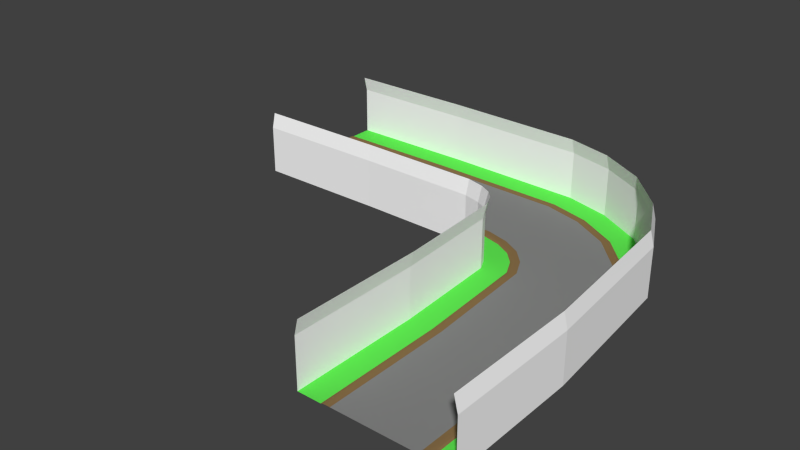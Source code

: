 # Source: right_90.blend  (saved by Blender 2.79.0; exported with 4.5.12 LTS)
import bpy
from mathutils import Matrix  # noqa: F401  (used for matrix-valued properties, if any)

bpy.ops.wm.read_factory_settings(use_empty=True)
scene = bpy.context.scene
scene.name = 'Scene'

# ---- collections
col_collection_1 = bpy.data.collections.new('Collection 1'); scene.collection.children.link(col_collection_1)

# ---- materials (node trees are filled in below, after node groups)
mat_grey___eeeeee = bpy.data.materials.new('grey [#eeeeee]')
mat_grey___eeeeee.alpha_threshold = 0.0
mat_grey___eeeeee.use_transparent_shadow = False
mat_grey___eeeeee.diffuse_color = (1.0, 1.0, 1.0, 1.0)
mat_grey___eeeeee.roughness = 0.5
mat_asphalt___333333 = bpy.data.materials.new('asphalt [#333333]')
mat_asphalt___333333.alpha_threshold = 0.0
mat_asphalt___333333.use_transparent_shadow = False
mat_asphalt___333333.diffuse_color = (0.2462, 0.2462, 0.2462, 1.0)
mat_asphalt___333333.roughness = 0.5
mat_asphalt___333333.specular_intensity = 0.0
mat_brown___557755 = bpy.data.materials.new('brown [#557755]')
mat_brown___557755.alpha_threshold = 0.0
mat_brown___557755.use_transparent_shadow = False
mat_brown___557755.diffuse_color = (0.2529, 0.1569, 0.06666, 1.0)
mat_brown___557755.roughness = 0.5
mat_brown___557755.specular_intensity = 0.0
mat_green___33ee33 = bpy.data.materials.new('green [#33ee33]')
mat_green___33ee33.alpha_threshold = 0.0
mat_green___33ee33.use_transparent_shadow = False
mat_green___33ee33.diffuse_color = (0.1169, 0.8, 0.08475, 1.0)
mat_green___33ee33.roughness = 0.5

# ---- material node trees

# ---- world
world_world = bpy.data.worlds.new('World'); scene.world = world_world
world_world.color = (0.05088, 0.05088, 0.05088)
world_world.use_sun_shadow = False
world_world.sun_shadow_jitter_overblur = 0.0
world_world.cycles.sampling_method = 'NONE'
world_world.cycles.sample_map_resolution = 256

# ---- meshes
me_plane = bpy.data.meshes.new('Plane')
me_plane.from_pydata([(-9.537e-07, 4.99, 0.0), (49.99, -41.61, 0.0), (-9.537e-07, 5.529, 0.0), (50.53, -41.61, 0.0), (-9.537e-07, 5.839, -0.02544), (50.84, -41.61, -0.02544), (-9.537e-07, 6.087, -0.1019), (51.09, -41.61, -0.1019), (-9.537e-07, 8.966, 5.86), (53.97, -41.61, 5.86), (-9.537e-07, 8.531, 7.702), (53.53, -41.61, 7.702), (-9.537e-07, 7.152, -0.1019), (52.15, -41.61, -0.1019), (-9.537e-07, 8.96, -0.1019), (53.96, -41.61, -0.1019), (-9.537e-07, 0.0, 0.0), (45.0, -41.61, 0.0), (-9.537e-07, -4.99, 0.0), (40.01, -41.61, 0.0), (-9.537e-07, -5.529, 0.0), (39.47, -41.61, 0.0), (-9.537e-07, -5.839, -0.02544), (39.16, -41.61, -0.02544), (-9.537e-07, -6.087, -0.1019), (38.91, -41.61, -0.1019), (-9.537e-07, -8.966, 5.86), (36.03, -41.61, 5.86), (-9.537e-07, -8.531, 7.702), (36.47, -41.61, 7.702), (-9.537e-07, -7.152, -0.1019), (37.85, -41.61, -0.1019), (-9.537e-07, -8.96, -0.1019), (36.04, -41.61, -0.1019), (16.0, 0.0, 0.0), (31.98, -0.3663, 0.0), (43.82, -9.736, 0.0), (45.0, -25.61, 0.0), (49.99, -25.61, 0.0), (48.53, -8.097, 0.0), (32.79, 4.557, 0.0), (16.0, 4.99, 0.0), (16.0, 5.529, 0.0), (32.87, 5.089, 0.0), (49.04, -7.92, 1.192e-07), (50.53, -25.61, 0.0), (16.0, 5.839, -0.02544), (32.93, 5.395, -0.02544), (49.33, -7.818, -0.02544), (50.84, -25.61, -0.02544), (16.0, 6.087, -0.1019), (32.97, 5.641, -0.1019), (49.57, -7.737, -0.1019), (51.09, -25.61, -0.1019), (16.0, 8.966, 5.86), (33.43, 8.481, 5.86), (52.29, -6.791, 5.86), (53.97, -25.61, 5.86), (16.0, 8.531, 7.702), (33.36, 8.052, 7.702), (51.88, -6.934, 7.702), (53.53, -25.61, 7.702), (16.0, 7.152, -0.1019), (33.14, 6.691, -0.1019), (50.57, -7.387, -0.1019), (52.15, -25.61, -0.1019), (16.0, 8.96, -0.1019), (33.43, 8.475, -0.1019), (52.28, -6.793, -0.1019), (53.96, -25.61, -0.1019), (40.01, -25.61, 0.0), (39.11, -11.38, 0.0), (31.17, -5.29, 0.0), (16.0, -4.99, 0.0), (16.0, -5.529, 0.0), (31.08, -5.822, 0.0), (38.6, -11.55, -1.192e-07), (39.47, -25.61, 0.0), (16.0, -5.839, -0.02544), (31.03, -6.128, -0.02544), (38.3, -11.65, -0.02544), (39.16, -25.61, -0.02544), (16.0, -6.087, -0.1019), (30.99, -6.373, -0.1019), (38.07, -11.74, -0.1019), (38.91, -25.61, -0.1019), (16.0, -8.966, 5.86), (30.52, -9.213, 5.86), (35.35, -12.68, 5.86), (36.03, -25.61, 5.86), (16.0, -8.531, 7.702), (30.6, -8.785, 7.702), (35.76, -12.54, 7.702), (36.47, -25.61, 7.702), (16.0, -7.152, -0.1019), (30.82, -7.423, -0.1019), (37.06, -12.09, -0.1019), (37.85, -25.61, -0.1019), (16.0, -8.96, -0.1019), (30.53, -9.208, -0.1019), (35.36, -12.68, -0.1019), (36.04, -25.61, -0.1019), (39.32, -3.3, 0.0), (42.34, 0.6667, 0.0), (42.67, 1.095, 0.0), (42.86, 1.342, -0.02544), (43.01, 1.54, -0.1019), (44.75, 3.828, 5.86), (44.49, 3.483, 7.702), (43.65, 2.386, -0.1019), (44.75, 3.824, -0.1019), (36.29, -7.267, 0.0), (35.96, -7.696, 0.0), (35.77, -7.943, -0.02544), (35.62, -8.14, -0.1019), (33.88, -10.43, 5.86), (34.14, -10.08, 7.702), (34.98, -8.987, -0.1019), (33.88, -10.42, -0.1019), (42.05, -6.174, 0.0), (46.6, -3.028, 0.0), (46.85, -2.852, -0.02544), (47.06, -2.71, -0.1019), (49.42, -1.073, 5.86), (49.07, -1.32, 7.702), (47.93, -2.105, -0.1019), (49.42, -1.076, -0.1019), (37.51, -9.32, 0.0), (37.25, -9.497, -0.02544), (37.05, -9.638, -0.1019), (34.68, -11.28, 5.86), (35.04, -11.03, 7.702), (36.17, -10.24, -0.1019), (34.68, -11.27, -0.1019), (46.15, -3.335, 1.192e-07), (37.95, -9.013, -1.192e-07), (37.64, 3.262, 0.0), (34.02, -6.039, 0.0), (35.83, -1.389, 0.0), (37.84, 3.764, 0.0), (37.95, 4.053, -0.02544), (38.04, 4.285, -0.1019), (39.08, 6.967, 5.86), (38.92, 6.562, 7.702), (38.42, 5.277, -0.1019), (39.08, 6.962, -0.1019), (33.83, -6.541, 0.0), (33.71, -6.83, -0.02544), (33.62, -7.062, -0.1019), (32.58, -9.744, 5.86), (32.74, -9.339, 7.702), (33.24, -8.054, -0.1019), (32.58, -9.739, -0.1019)], [], [(37, 17, 1, 38), (42, 2, 0, 41), (45, 3, 5, 49), (49, 5, 7, 53), (53, 7, 13, 65), (69, 15, 9, 57), (57, 9, 11, 61), (62, 66, 14, 12), (37, 70, 19, 17), (74, 73, 18, 20), (77, 81, 23, 21), (81, 85, 25, 23), (85, 97, 31, 25), (101, 89, 27, 33), (89, 93, 29, 27), (94, 30, 32, 98), (31, 97, 101, 33), (97, 96, 100, 101), (151, 95, 99, 152), (95, 94, 98, 99), (26, 28, 90, 86), (86, 90, 91, 87), (130, 131, 92, 88), (88, 92, 93, 89), (32, 26, 86, 98), (98, 86, 87, 99), (133, 130, 88, 100), (100, 88, 89, 101), (24, 30, 94, 82), (82, 94, 95, 83), (129, 132, 96, 84), (84, 96, 97, 85), (22, 24, 82, 78), (78, 82, 83, 79), (128, 129, 84, 80), (80, 84, 85, 81), (20, 22, 78, 74), (74, 78, 79, 75), (127, 128, 80, 76), (76, 80, 81, 77), (21, 19, 70, 77), (77, 70, 71, 76), (146, 137, 72, 75), (75, 72, 73, 74), (16, 18, 73, 34), (34, 73, 72, 35), (119, 135, 71, 36), (36, 71, 70, 37), (13, 15, 69, 65), (65, 69, 68, 64), (144, 145, 67, 63), (63, 67, 66, 62), (8, 54, 58, 10), (54, 55, 59, 58), (123, 56, 60, 124), (56, 57, 61, 60), (14, 66, 54, 8), (66, 67, 55, 54), (126, 68, 56, 123), (68, 69, 57, 56), (6, 50, 62, 12), (50, 51, 63, 62), (122, 52, 64, 125), (52, 53, 65, 64), (4, 46, 50, 6), (46, 47, 51, 50), (121, 48, 52, 122), (48, 49, 53, 52), (2, 42, 46, 4), (42, 43, 47, 46), (120, 44, 48, 121), (44, 45, 49, 48), (3, 45, 38, 1), (45, 44, 39, 38), (139, 43, 40, 136), (43, 42, 41, 40), (16, 34, 41, 0), (34, 35, 40, 41), (119, 36, 39, 134), (36, 37, 38, 39), (138, 102, 103, 136), (120, 104, 103, 134), (139, 104, 105, 140), (140, 105, 106, 141), (141, 106, 109, 144), (145, 110, 107, 142), (142, 107, 108, 143), (125, 126, 110, 109), (138, 137, 111, 102), (127, 135, 111, 112), (146, 147, 113, 112), (147, 148, 114, 113), (148, 151, 117, 114), (152, 149, 115, 118), (149, 150, 116, 115), (132, 117, 118, 133), (96, 132, 133, 100), (76, 71, 135, 127), (64, 68, 126, 125), (44, 120, 134, 39), (102, 119, 134, 103), (104, 120, 121, 105), (105, 121, 122, 106), (106, 122, 125, 109), (110, 126, 123, 107), (107, 123, 124, 108), (102, 111, 135, 119), (112, 113, 128, 127), (113, 114, 129, 128), (114, 117, 132, 129), (118, 115, 130, 133), (115, 116, 131, 130), (87, 91, 150, 149), (99, 87, 149, 152), (83, 95, 151, 148), (79, 83, 148, 147), (75, 79, 147, 146), (35, 72, 137, 138), (55, 142, 143, 59), (67, 145, 142, 55), (51, 141, 144, 63), (47, 140, 141, 51), (43, 139, 140, 47), (35, 138, 136, 40), (104, 139, 136, 103), (109, 110, 145, 144), (112, 111, 137, 146), (117, 151, 152, 118)])
me_plane.polygons.foreach_set('material_index', [1, 2, 2, 2, 3, 0, 0, 3, 1, 2, 2, 2, 3, 0, 0, 3, 3, 3, 3, 3, 0, 0, 0, 0, 0, 0, 0, 0, 3, 3, 3, 3, 2, 2, 2, 2, 2, 2, 2, 2, 2, 2, 2, 2, 1, 1, 1, 1, 3, 3, 3, 3, 0, 0, 0, 0, 0, 0, 0, 0, 3, 3, 3, 3, 2, 2, 2, 2, 2, 2, 2, 2, 2, 2, 2, 2, 1, 1, 1, 1, 1, 2, 2, 2, 3, 0, 0, 3, 1, 2, 2, 2, 3, 0, 0, 3, 3, 2, 3, 2, 1, 2, 2, 3, 0, 0, 1, 2, 2, 3, 0, 0, 0, 0, 3, 2, 2, 1, 0, 0, 3, 2, 2, 1, 2, 3, 2, 3])
_uv = me_plane.uv_layers.new(name='UVMap')
_uv.uv.foreach_set('vector', [1.677, 0.5008, 2.097, 0.5008, 2.097, 1.001, 1.677, 1.001, -0.9903, -0.0974, 0.0, 0.0, 0.0, 0.0, 0.0, 0.0, -3.961, -0.3896, -4.952, -0.487, -4.952, -0.487, -3.961, -0.3896, -3.961, -0.3896, -4.952, -0.487, -4.952, -0.487, -3.961, -0.3896, -3.961, -0.3896, -4.952, -0.487, -4.952, -0.487, -3.961, -0.3896, -3.961, -0.3896, -4.952, -0.487, -4.952, -0.487, -3.961, -0.3896, -3.961, -0.3896, -4.952, -0.487, -4.952, -0.487, -3.961, -0.3896, -0.9903, -0.0974, -0.9903, -0.0974, 0.0, 0.0, 0.0, 0.0, 1.677, 0.5008, 1.677, 1.001, 2.097, 1.001, 2.097, 0.5008, -0.9903, -0.0974, 0.0, 0.0, 0.0, 0.0, 0.0, 0.0, -3.961, -0.3896, -3.961, -0.3896, -4.952, -0.487, -4.952, -0.487, -3.961, -0.3896, -3.961, -0.3896, -4.952, -0.487, -4.952, -0.487, -3.961, -0.3896, -3.961, -0.3896, -4.952, -0.487, -4.952, -0.487, -3.961, -0.3896, -3.961, -0.3896, -4.952, -0.487, -4.952, -0.487, -3.961, -0.3896, -3.961, -0.3896, -4.952, -0.487, -4.952, -0.487, -0.9903, -0.0974, 0.0, 0.0, 0.0, 0.0, -0.9903, -0.0974, -4.952, -0.487, -3.961, -0.3896, -3.961, -0.3896, -4.952, -0.487, -3.961, -0.3896, -2.971, -0.2922, -2.971, -0.2922, -3.961, -0.3896, -2.228, -0.2192, -1.981, -0.1948, -1.981, -0.1948, -2.228, -0.2192, -1.981, -0.1948, -0.9903, -0.0974, -0.9903, -0.0974, -1.981, -0.1948, 0.0, 0.0, 0.0, 0.0, -0.9903, -0.0974, -0.9903, -0.0974, -0.9903, -0.0974, -0.9903, -0.0974, -1.981, -0.1948, -1.981, -0.1948, -2.723, -0.2679, -2.723, -0.2679, -2.971, -0.2922, -2.971, -0.2922, -2.971, -0.2922, -2.971, -0.2922, -3.961, -0.3896, -3.961, -0.3896, 0.0, 0.0, 0.0, 0.0, -0.9903, -0.0974, -0.9903, -0.0974, -0.9903, -0.0974, -0.9903, -0.0974, -1.981, -0.1948, -1.981, -0.1948, -2.723, -0.2679, -2.723, -0.2679, -2.971, -0.2922, -2.971, -0.2922, -2.971, -0.2922, -2.971, -0.2922, -3.961, -0.3896, -3.961, -0.3896, 0.0, 0.0, 0.0, 0.0, -0.9903, -0.0974, -0.9903, -0.0974, -0.9903, -0.0974, -0.9903, -0.0974, -1.981, -0.1948, -1.981, -0.1948, -2.723, -0.2679, -2.723, -0.2679, -2.971, -0.2922, -2.971, -0.2922, -2.971, -0.2922, -2.971, -0.2922, -3.961, -0.3896, -3.961, -0.3896, 0.0, 0.0, 0.0, 0.0, -0.9903, -0.0974, -0.9903, -0.0974, -0.9903, -0.0974, -0.9903, -0.0974, -1.981, -0.1948, -1.981, -0.1948, -2.723, -0.2679, -2.723, -0.2679, -2.971, -0.2922, -2.971, -0.2922, -2.971, -0.2922, -2.971, -0.2922, -3.961, -0.3896, -3.961, -0.3896, 0.0, 0.0, 0.0, 0.0, -0.9903, -0.0974, -0.9903, -0.0974, -0.9903, -0.0974, -0.9903, -0.0974, -1.981, -0.1948, -1.981, -0.1948, -2.723, -0.2679, -2.723, -0.2679, -2.971, -0.2922, -2.971, -0.2922, -2.971, -0.2922, -2.971, -0.2922, -3.961, -0.3896, -3.961, -0.3896, -4.952, -0.487, 0.0, 0.0, 0.0, 0.0, -3.961, -0.3896, -3.961, -0.3896, 0.0, 0.0, 0.0, 0.0, -2.971, -0.2922, -2.228, -0.2192, 0.0, 0.0, 0.0, 0.0, -1.981, -0.1948, -1.981, -0.1948, 0.0, 0.0, 0.0, 0.0, -0.9903, -0.0974, -0.002992, 0.5008, -0.002992, 1.001, 0.417, 1.001, 0.417, 0.5008, 0.417, 0.5008, 0.417, 1.001, 0.8369, 1.001, 0.8369, 0.5008, 1.152, 0.5008, 1.152, 1.001, 1.257, 1.001, 1.257, 0.5008, 1.257, 0.5008, 1.257, 1.001, 1.677, 1.001, 1.677, 0.5008, -4.952, -0.487, -4.952, -0.487, -3.961, -0.3896, -3.961, -0.3896, -3.961, -0.3896, -3.961, -0.3896, -2.971, -0.2922, -2.971, -0.2922, -2.228, -0.2192, -2.228, -0.2192, -1.981, -0.1948, -1.981, -0.1948, -1.981, -0.1948, -1.981, -0.1948, -0.9903, -0.0974, -0.9903, -0.0974, 0.0, 0.0, -0.9903, -0.0974, -0.9903, -0.0974, 0.0, 0.0, -0.9903, -0.0974, -1.981, -0.1948, -1.981, -0.1948, -0.9903, -0.0974, -2.723, -0.2679, -2.971, -0.2922, -2.971, -0.2922, -2.723, -0.2679, -2.971, -0.2922, -3.961, -0.3896, -3.961, -0.3896, -2.971, -0.2922, 0.0, 0.0, -0.9903, -0.0974, -0.9903, -0.0974, 0.0, 0.0, -0.9903, -0.0974, -1.981, -0.1948, -1.981, -0.1948, -0.9903, -0.0974, -2.723, -0.2679, -2.971, -0.2922, -2.971, -0.2922, -2.723, -0.2679, -2.971, -0.2922, -3.961, -0.3896, -3.961, -0.3896, -2.971, -0.2922, 0.0, 0.0, -0.9903, -0.0974, -0.9903, -0.0974, 0.0, 0.0, -0.9903, -0.0974, -1.981, -0.1948, -1.981, -0.1948, -0.9903, -0.0974, -2.723, -0.2679, -2.971, -0.2922, -2.971, -0.2922, -2.723, -0.2679, -2.971, -0.2922, -3.961, -0.3896, -3.961, -0.3896, -2.971, -0.2922, 0.0, 0.0, -0.9903, -0.0974, -0.9903, -0.0974, 0.0, 0.0, -0.9903, -0.0974, -1.981, -0.1948, -1.981, -0.1948, -0.9903, -0.0974, -2.723, -0.2679, -2.971, -0.2922, -2.971, -0.2922, -2.723, -0.2679, -2.971, -0.2922, -3.961, -0.3896, -3.961, -0.3896, -2.971, -0.2922, 0.0, 0.0, -0.9903, -0.0974, -0.9903, -0.0974, 0.0, 0.0, -0.9903, -0.0974, -1.981, -0.1948, -1.981, -0.1948, -0.9903, -0.0974, -2.723, -0.2679, -2.971, -0.2922, -2.971, -0.2922, -2.723, -0.2679, -2.971, -0.2922, -3.961, -0.3896, -3.961, -0.3896, -2.971, -0.2922, -4.952, -0.487, -3.961, -0.3896, 0.0, 0.0, 0.0, 0.0, -3.961, -0.3896, -2.971, -0.2922, 0.0, 0.0, 0.0, 0.0, -2.228, -0.2192, -1.981, -0.1948, 0.0, 0.0, 0.0, 0.0, -1.981, -0.1948, -0.9903, -0.0974, 0.0, 0.0, 0.0, 0.0, -0.002992, 0.5008, 0.417, 0.5008, 0.417, 1.001, -0.002992, 1.001, 0.417, 0.5008, 0.8369, 0.5008, 0.8369, 1.001, 0.417, 1.001, 1.152, 0.5008, 1.257, 0.5008, 1.257, 1.001, 1.152, 1.001, 1.257, 0.5008, 1.677, 0.5008, 1.677, 1.001, 1.257, 1.001, 0.9419, 0.5008, 1.047, 0.5008, 1.047, 1.001, 0.9419, 1.001, -2.723, -0.2679, -2.476, -0.2435, 0.0, 0.0, 0.0, 0.0, -2.228, -0.2192, -2.476, -0.2435, -2.476, -0.2435, -2.228, -0.2192, -2.228, -0.2192, -2.476, -0.2435, -2.476, -0.2435, -2.228, -0.2192, -2.228, -0.2192, -2.476, -0.2435, -2.476, -0.2435, -2.228, -0.2192, -2.228, -0.2192, -2.476, -0.2435, -2.476, -0.2435, -2.228, -0.2192, -2.228, -0.2192, -2.476, -0.2435, -2.476, -0.2435, -2.228, -0.2192, -2.723, -0.2679, -2.723, -0.2679, -2.476, -0.2435, -2.476, -0.2435, 0.9419, 0.5008, 0.9419, 1.001, 1.047, 1.001, 1.047, 0.5008, -2.723, -0.2679, 0.0, 0.0, 0.0, 0.0, -2.476, -0.2435, -2.228, -0.2192, -2.228, -0.2192, -2.476, -0.2435, -2.476, -0.2435, -2.228, -0.2192, -2.228, -0.2192, -2.476, -0.2435, -2.476, -0.2435, -2.228, -0.2192, -2.228, -0.2192, -2.476, -0.2435, -2.476, -0.2435, -2.228, -0.2192, -2.228, -0.2192, -2.476, -0.2435, -2.476, -0.2435, -2.228, -0.2192, -2.228, -0.2192, -2.476, -0.2435, -2.476, -0.2435, -2.723, -0.2679, -2.476, -0.2435, -2.476, -0.2435, -2.723, -0.2679, -2.971, -0.2922, -2.723, -0.2679, -2.723, -0.2679, -2.971, -0.2922, -2.971, -0.2922, 0.0, 0.0, 0.0, 0.0, -2.723, -0.2679, -2.971, -0.2922, -2.971, -0.2922, -2.723, -0.2679, -2.723, -0.2679, -2.971, -0.2922, -2.723, -0.2679, 0.0, 0.0, 0.0, 0.0, 1.047, 0.5008, 1.152, 0.5008, 1.152, 1.001, 1.047, 1.001, -2.476, -0.2435, -2.723, -0.2679, -2.723, -0.2679, -2.476, -0.2435, -2.476, -0.2435, -2.723, -0.2679, -2.723, -0.2679, -2.476, -0.2435, -2.476, -0.2435, -2.723, -0.2679, -2.723, -0.2679, -2.476, -0.2435, -2.476, -0.2435, -2.723, -0.2679, -2.723, -0.2679, -2.476, -0.2435, -2.476, -0.2435, -2.723, -0.2679, -2.723, -0.2679, -2.476, -0.2435, 1.047, 0.5008, 1.047, 1.001, 1.152, 1.001, 1.152, 0.5008, -2.476, -0.2435, -2.476, -0.2435, -2.723, -0.2679, -2.723, -0.2679, -2.476, -0.2435, -2.476, -0.2435, -2.723, -0.2679, -2.723, -0.2679, -2.476, -0.2435, -2.476, -0.2435, -2.723, -0.2679, -2.723, -0.2679, -2.476, -0.2435, -2.476, -0.2435, -2.723, -0.2679, -2.723, -0.2679, -2.476, -0.2435, -2.476, -0.2435, -2.723, -0.2679, -2.723, -0.2679, -1.981, -0.1948, -1.981, -0.1948, -2.228, -0.2192, -2.228, -0.2192, -1.981, -0.1948, -1.981, -0.1948, -2.228, -0.2192, -2.228, -0.2192, -1.981, -0.1948, -1.981, -0.1948, -2.228, -0.2192, -2.228, -0.2192, -1.981, -0.1948, -1.981, -0.1948, -2.228, -0.2192, -2.228, -0.2192, -1.981, -0.1948, -1.981, -0.1948, -2.228, -0.2192, -2.228, -0.2192, 0.8369, 0.5008, 0.8369, 1.001, 0.9419, 1.001, 0.9419, 0.5008, -1.981, -0.1948, -2.228, -0.2192, -2.228, -0.2192, -1.981, -0.1948, -1.981, -0.1948, -2.228, -0.2192, -2.228, -0.2192, -1.981, -0.1948, -1.981, -0.1948, -2.228, -0.2192, -2.228, -0.2192, -1.981, -0.1948, -1.981, -0.1948, -2.228, -0.2192, -2.228, -0.2192, -1.981, -0.1948, -1.981, -0.1948, -2.228, -0.2192, -2.228, -0.2192, -1.981, -0.1948, 0.8369, 0.5008, 0.9419, 0.5008, 0.9419, 1.001, 0.8369, 1.001, -2.476, -0.2435, -2.228, -0.2192, 0.0, 0.0, 0.0, 0.0, -2.476, -0.2435, -2.476, -0.2435, -2.228, -0.2192, -2.228, -0.2192, -2.476, -0.2435, 0.0, 0.0, 0.0, 0.0, -2.228, -0.2192, -2.476, -0.2435, -2.228, -0.2192, -2.228, -0.2192, -2.476, -0.2435])
me_plane.materials.append(mat_grey___eeeeee)
me_plane.materials.append(mat_asphalt___333333)
me_plane.materials.append(mat_brown___557755)
me_plane.materials.append(mat_green___33ee33)
me_plane.use_remesh_preserve_volume = False
me_plane.use_remesh_preserve_attributes = False
me_plane.use_mirror_vertex_groups = False
me_plane.update()

# ---- objects
ob_plane = bpy.data.objects.new('Plane', me_plane)

# ---- transforms, parenting, visibility, modifiers, constraints
ob_plane.location = (0.0, 0.0, 0.0)
ob_plane.lineart.crease_threshold = 0.0

# ---- collection membership
col_collection_1.objects.link(ob_plane)

# ---- scene / render settings (as saved in the file)
scene.frame_start = 1; scene.frame_end = 250; scene.frame_set(66)
scene.render.engine = 'BLENDER_EEVEE_NEXT'
scene.render.resolution_percentage = 50
scene.render.dither_intensity = 0.0
scene.cycles.use_denoising = False
scene.cycles.samples = 10
scene.cycles.sampling_pattern = 'TABULATED_SOBOL'
scene.cycles.light_sampling_threshold = 0.0
scene.cycles.use_adaptive_sampling = False
scene.cycles.use_light_tree = False
scene.cycles.blur_glossy = 0.0
scene.cycles.pixel_filter_type = 'GAUSSIAN'
scene.cycles.sample_clamp_indirect = 0.0
scene.view_settings.view_transform = 'Standard'
bpy.context.view_layer.update()

# ---- added for rendering (the .blend has no active camera and no usable light): camera, sun
cam_auto = bpy.data.cameras.new('AutoCamera')
cam_auto.lens = 50.0
cam_auto.sensor_width = 36.0
cam_auto.clip_end = 1207.56
ob_auto_camera = bpy.data.objects.new('AutoCamera', cam_auto)
scene.collection.objects.link(ob_auto_camera)
ob_auto_camera.location = (95.7899, -98.8884, 58.8459)
ob_auto_camera.rotation_euler = (1.09748, -7.21219e-08, 0.694738)
scene.camera = ob_auto_camera
light_auto_sun = bpy.data.lights.new('AutoSun', 'SUN')
light_auto_sun.energy = 3.0
light_auto_sun.angle = 0.0523599
ob_auto_sun = bpy.data.objects.new('AutoSun', light_auto_sun)
scene.collection.objects.link(ob_auto_sun)
ob_auto_sun.rotation_euler = (0.872665, 0.174533, 0.523599)
bpy.context.view_layer.update()
